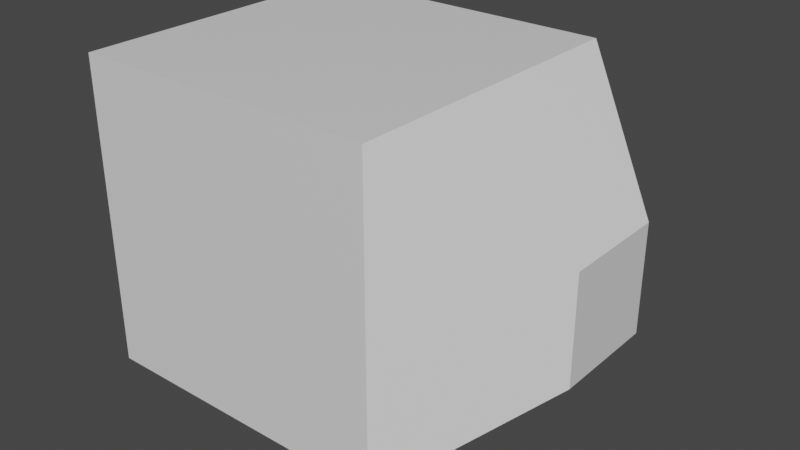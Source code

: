 # Source: cube.blend  (saved by Blender 3.0.42; exported with 4.5.12 LTS)
import bpy
from mathutils import Matrix  # noqa: F401  (used for matrix-valued properties, if any)

bpy.ops.wm.read_factory_settings(use_empty=True)
scene = bpy.context.scene
scene.name = 'Scene'

# ---- collections
col_collection = bpy.data.collections.new('Collection'); scene.collection.children.link(col_collection)

# ---- materials (node trees are filled in below, after node groups)
mat_material = bpy.data.materials.new('Material')
mat_material.alpha_threshold = 0.0
mat_material.use_transparent_shadow = False
mat_material.line_color = (0.0, 0.0, 0.0, 1.0)

# ---- material node trees
mat_material.use_nodes = True; mat_material.node_tree.nodes.clear()
_N = mat_material.node_tree.nodes; _L = mat_material.node_tree.links
n0 = _N.new('ShaderNodeOutputMaterial'); n0.name = 'Material Output'; n0.location = (300, 300)
n1 = _N.new('ShaderNodeBsdfPrincipled'); n1.name = 'Principled BSDF'; n1.location = (10, 300)
n1.distribution = 'GGX'
n1.subsurface_method = 'BURLEY'
n1.inputs[2].default_value = 0.4
n1.inputs[3].default_value = 1.45
n1.inputs[27].default_value = (0.0, 0.0, 0.0, 1.0)
n1.inputs[28].default_value = 1.0
_L.new(n1.outputs[0], n0.inputs[0])
n0.is_active_output = True

# ---- world
world_world = bpy.data.worlds.new('World'); scene.world = world_world
world_world.use_nodes = True; world_world.node_tree.nodes.clear()
_N = world_world.node_tree.nodes; _L = world_world.node_tree.links
n0 = _N.new('ShaderNodeOutputWorld'); n0.name = 'World Output'; n0.location = (300, 300)
n1 = _N.new('ShaderNodeBackground'); n1.name = 'Background'; n1.location = (10, 300)
n1.inputs[0].default_value = (0.05088, 0.05088, 0.05088, 1.0)
_L.new(n1.outputs[0], n0.inputs[0])
n0.is_active_output = True
world_world.color = (0.05088, 0.05088, 0.05088)
world_world.use_sun_shadow = False
world_world.sun_shadow_jitter_overblur = 0.0

# ---- meshes
me_cube = bpy.data.meshes.new('Cube')
me_cube.from_pydata([(1.0, 1.0, 1.0), (1.0, 1.0, -1.0), (1.0, -1.0, 1.0), (1.0, -1.0, -1.0), (-1.0, 1.0, 1.0), (-1.0, 1.0, -1.0), (-1.0, -1.0, 1.0), (-1.0, -1.0, -1.0), (1.77, 0.337, 0.337), (1.77, 0.337, -0.337), (1.77, -0.337, 0.337), (1.77, -0.337, -0.337)], [], [(0, 4, 6, 2), (3, 2, 6, 7), (7, 6, 4, 5), (5, 1, 3, 7), (2, 3, 11, 10), (5, 4, 0, 1), (9, 8, 10, 11), (1, 0, 8, 9), (3, 1, 9, 11), (0, 2, 10, 8)])
_k = set([(0, 1), (0, 2), (0, 4), (0, 8), (1, 3), (1, 5), (1, 9), (2, 3), (2, 6), (2, 10), (3, 7), (3, 11), (4, 5), (4, 6), (5, 7), (6, 7), (8, 9), (8, 10), (9, 11), (10, 11)])
me_cube.attributes.new('sharp_edge', 'BOOLEAN', 'EDGE').data.foreach_set('value', [ (min(e.vertices), max(e.vertices)) in _k for e in me_cube.edges])
_uv = me_cube.uv_layers.new(name='UVMap')
_uv.uv.foreach_set('vector', [0.75, 0.5, 1.25, 0.5, 1.25, 1.0, 0.75, 1.0, 0.25, 1.0, 0.75, 1.0, 0.75, 1.5, 0.25, 1.5, 0.25, -0.5, 0.75, -0.5, 0.75, 0.0, 0.25, 0.0, -0.25, 0.5, 0.25, 0.5, 0.25, 1.0, -0.25, 1.0, 0.75, 1.0, 0.25, 1.0, 0.3785, 0.8715, 0.6215, 0.8715, 0.25, 0.0, 0.75, 0.0, 0.75, 0.5, 0.25, 0.5, 0.3785, 0.6285, 0.6215, 0.6285, 0.6215, 0.8715, 0.3785, 0.8715, 0.25, 0.5, 0.75, 0.5, 0.6215, 0.6285, 0.3785, 0.6285, 0.25, 1.0, 0.25, 0.5, 0.3785, 0.6285, 0.3785, 0.8715, 0.75, 0.5, 0.75, 1.0, 0.6215, 0.8715, 0.6215, 0.6285])
me_cube.materials.append(mat_material)
me_cube.use_remesh_preserve_volume = False
me_cube.use_remesh_preserve_attributes = False
me_cube.use_mirror_vertex_groups = False
me_cube.update()

# ---- objects
ob_root = bpy.data.objects.new('root', me_cube)

# ---- transforms, parenting, visibility, modifiers, constraints
ob_root.location = (0.0, 0.0, 0.0)
ob_root.lock_rotations_4d = False
ob_root.empty_display_type = 'ARROWS'
ob_root.lineart.crease_threshold = 0.0
_m = ob_root.modifiers.new('Triangulate', 'TRIANGULATE')
_m = ob_root.modifiers.new('EdgeSplit', 'EDGE_SPLIT')
_m.use_edge_angle = False

# ---- collection membership
col_collection.objects.link(ob_root)

# ---- scene / render settings (as saved in the file)
scene.frame_start = 1; scene.frame_end = 250; scene.frame_set(1)
scene.render.engine = 'BLENDER_EEVEE_NEXT'
scene.cycles.use_denoising = False
scene.cycles.samples = 128
scene.cycles.sampling_pattern = 'TABULATED_SOBOL'
scene.cycles.use_adaptive_sampling = False
scene.cycles.use_light_tree = False
scene.view_settings.view_transform = 'Filmic'
bpy.context.view_layer.update()

# ---- added for rendering (the .blend has no active camera and no usable light): camera, sun
cam_auto = bpy.data.cameras.new('AutoCamera')
cam_auto.lens = 50.0
cam_auto.sensor_width = 36.0
cam_auto.clip_end = 1000.0
ob_auto_camera = bpy.data.objects.new('AutoCamera', cam_auto)
scene.collection.objects.link(ob_auto_camera)
ob_auto_camera.location = (4.04782, -4.39541, 2.93027)
ob_auto_camera.rotation_euler = (1.09748, -7.21219e-08, 0.694738)
scene.camera = ob_auto_camera
light_auto_sun = bpy.data.lights.new('AutoSun', 'SUN')
light_auto_sun.energy = 3.0
light_auto_sun.angle = 0.0523599
ob_auto_sun = bpy.data.objects.new('AutoSun', light_auto_sun)
scene.collection.objects.link(ob_auto_sun)
ob_auto_sun.rotation_euler = (0.872665, 0.174533, 0.523599)
bpy.context.view_layer.update()
